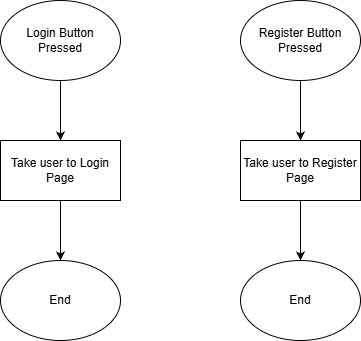

The diagram above was exported from draw.io. Its source (the exported page's mxGraphModel, read from the mxfile embedded in the PNG):
<mxGraphModel dx="1554" dy="815" grid="1" gridSize="10" guides="1" tooltips="1" connect="1" arrows="1" fold="1" page="1" pageScale="1" pageWidth="827" pageHeight="1169" math="0" shadow="0">
  <root>
    <mxCell id="0" />
    <mxCell id="1" parent="0" />
    <mxCell id="ltzAOVm2co5oFPbGx9T_-3" edge="1" parent="1" source="ltzAOVm2co5oFPbGx9T_-1" style="edgeStyle=orthogonalEdgeStyle;rounded=0;orthogonalLoop=1;jettySize=auto;html=1;" target="ltzAOVm2co5oFPbGx9T_-2" value="">
      <mxGeometry relative="1" as="geometry" />
    </mxCell>
    <mxCell id="ltzAOVm2co5oFPbGx9T_-1" parent="1" style="ellipse;whiteSpace=wrap;html=1;" value="Login Button&lt;br&gt;Pressed" vertex="1">
      <mxGeometry height="80" width="120" x="240" y="160" as="geometry" />
    </mxCell>
    <mxCell id="ltzAOVm2co5oFPbGx9T_-5" edge="1" parent="1" source="ltzAOVm2co5oFPbGx9T_-2" style="edgeStyle=orthogonalEdgeStyle;rounded=0;orthogonalLoop=1;jettySize=auto;html=1;entryX=0.5;entryY=0;entryDx=0;entryDy=0;" target="ltzAOVm2co5oFPbGx9T_-4">
      <mxGeometry relative="1" as="geometry" />
    </mxCell>
    <mxCell id="ltzAOVm2co5oFPbGx9T_-2" parent="1" style="whiteSpace=wrap;html=1;" value="Take user to Login Page" vertex="1">
      <mxGeometry height="60" width="120" x="240" y="300" as="geometry" />
    </mxCell>
    <mxCell id="ltzAOVm2co5oFPbGx9T_-4" parent="1" style="ellipse;whiteSpace=wrap;html=1;" value="End" vertex="1">
      <mxGeometry height="80" width="120" x="240" y="420" as="geometry" />
    </mxCell>
    <mxCell id="ltzAOVm2co5oFPbGx9T_-6" edge="1" parent="1" source="ltzAOVm2co5oFPbGx9T_-7" style="edgeStyle=orthogonalEdgeStyle;rounded=0;orthogonalLoop=1;jettySize=auto;html=1;" target="ltzAOVm2co5oFPbGx9T_-9" value="">
      <mxGeometry relative="1" as="geometry" />
    </mxCell>
    <mxCell id="ltzAOVm2co5oFPbGx9T_-7" parent="1" style="ellipse;whiteSpace=wrap;html=1;" value="Register Button Pressed" vertex="1">
      <mxGeometry height="80" width="120" x="480" y="160" as="geometry" />
    </mxCell>
    <mxCell id="ltzAOVm2co5oFPbGx9T_-8" edge="1" parent="1" source="ltzAOVm2co5oFPbGx9T_-9" style="edgeStyle=orthogonalEdgeStyle;rounded=0;orthogonalLoop=1;jettySize=auto;html=1;entryX=0.5;entryY=0;entryDx=0;entryDy=0;" target="ltzAOVm2co5oFPbGx9T_-10">
      <mxGeometry relative="1" as="geometry" />
    </mxCell>
    <mxCell id="ltzAOVm2co5oFPbGx9T_-9" parent="1" style="whiteSpace=wrap;html=1;" value="Take user to Register Page" vertex="1">
      <mxGeometry height="60" width="120" x="480" y="300" as="geometry" />
    </mxCell>
    <mxCell id="ltzAOVm2co5oFPbGx9T_-10" parent="1" style="ellipse;whiteSpace=wrap;html=1;" value="End" vertex="1">
      <mxGeometry height="80" width="120" x="480" y="420" as="geometry" />
    </mxCell>
  </root>
</mxGraphModel>